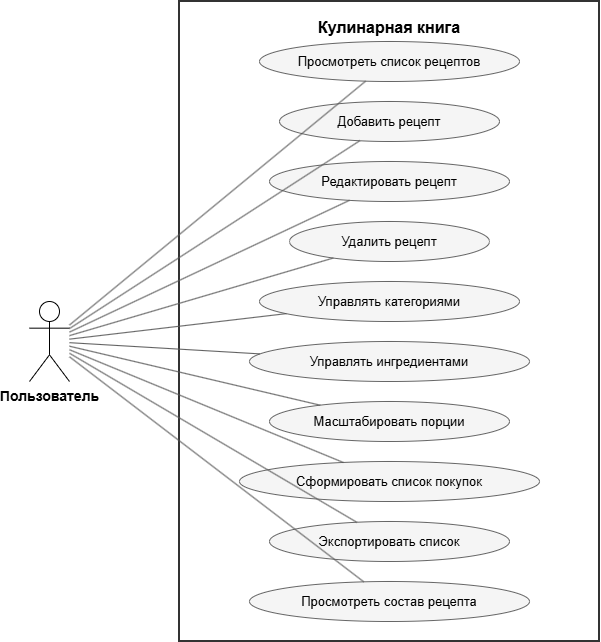

The diagram above was exported from draw.io. Its source (the exported page's mxGraphModel, read from the mxfile embedded in the PNG):
<mxGraphModel dx="1414" dy="864" grid="1" gridSize="10" guides="1" tooltips="1" connect="1" arrows="1" fold="1" page="1" pageScale="1" pageWidth="827" pageHeight="1169" math="0" shadow="0">
  <root>
    <mxCell id="0" />
    <mxCell id="1" parent="0" />
    <mxCell id="actor" parent="1" style="shape=umlActor;verticalLabelPosition=bottom;verticalAlign=top;html=1;outlineConnect=0;fontSize=14;fontStyle=1;" value="Пользователь" vertex="1">
      <mxGeometry height="80" width="40" x="100" y="350" as="geometry" />
    </mxCell>
    <mxCell id="system" parent="1" style="rounded=0;whiteSpace=wrap;html=1;verticalAlign=top;fontStyle=1;fontSize=16;fillColor=none;strokeWidth=2;strokeColor=#333333;spacingTop=10;" value="Кулинарная книга" vertex="1">
      <mxGeometry height="640" width="420" x="250" y="50" as="geometry" />
    </mxCell>
    <mxCell id="uc1" parent="1" style="ellipse;whiteSpace=wrap;html=1;fontSize=13;fillColor=#f5f5f5;strokeColor=#666666;" value="Просмотреть список рецептов" vertex="1">
      <mxGeometry height="40" width="260" x="330" y="90" as="geometry" />
    </mxCell>
    <mxCell id="uc2" parent="1" style="ellipse;whiteSpace=wrap;html=1;fontSize=13;fillColor=#f5f5f5;strokeColor=#666666;" value="Добавить рецепт" vertex="1">
      <mxGeometry height="40" width="220" x="350" y="150" as="geometry" />
    </mxCell>
    <mxCell id="uc3" parent="1" style="ellipse;whiteSpace=wrap;html=1;fontSize=13;fillColor=#f5f5f5;strokeColor=#666666;" value="Редактировать рецепт" vertex="1">
      <mxGeometry height="40" width="240" x="340" y="210" as="geometry" />
    </mxCell>
    <mxCell id="uc4" parent="1" style="ellipse;whiteSpace=wrap;html=1;fontSize=13;fillColor=#f5f5f5;strokeColor=#666666;" value="Удалить рецепт" vertex="1">
      <mxGeometry height="40" width="200" x="360" y="270" as="geometry" />
    </mxCell>
    <mxCell id="uc5" parent="1" style="ellipse;whiteSpace=wrap;html=1;fontSize=13;fillColor=#f5f5f5;strokeColor=#666666;" value="Управлять категориями" vertex="1">
      <mxGeometry height="40" width="260" x="330" y="330" as="geometry" />
    </mxCell>
    <mxCell id="uc6" parent="1" style="ellipse;whiteSpace=wrap;html=1;fontSize=13;fillColor=#f5f5f5;strokeColor=#666666;" value="Управлять ингредиентами" vertex="1">
      <mxGeometry height="40" width="280" x="320" y="390" as="geometry" />
    </mxCell>
    <mxCell id="uc7" parent="1" style="ellipse;whiteSpace=wrap;html=1;fontSize=13;fillColor=#f5f5f5;strokeColor=#666666;" value="Масштабировать порции" vertex="1">
      <mxGeometry height="40" width="240" x="340" y="450" as="geometry" />
    </mxCell>
    <mxCell id="uc8" parent="1" style="ellipse;whiteSpace=wrap;html=1;fontSize=13;fillColor=#f5f5f5;strokeColor=#666666;" value="Сформировать список покупок" vertex="1">
      <mxGeometry height="40" width="300" x="310" y="510" as="geometry" />
    </mxCell>
    <mxCell id="uc9" parent="1" style="ellipse;whiteSpace=wrap;html=1;fontSize=13;fillColor=#f5f5f5;strokeColor=#666666;" value="Экспортировать список" vertex="1">
      <mxGeometry height="40" width="240" x="340" y="570" as="geometry" />
    </mxCell>
    <mxCell id="uc10" parent="1" style="ellipse;whiteSpace=wrap;html=1;fontSize=13;fillColor=#f5f5f5;strokeColor=#666666;" value="Просмотреть состав рецепта" vertex="1">
      <mxGeometry height="40" width="280" x="320" y="630" as="geometry" />
    </mxCell>
    <mxCell id="edge1" edge="1" parent="1" source="actor" style="endArrow=none;html=1;rounded=0;strokeColor=#555555;" target="uc1">
      <mxGeometry relative="1" as="geometry" />
    </mxCell>
    <mxCell id="edge2" edge="1" parent="1" source="actor" style="endArrow=none;html=1;rounded=0;strokeColor=#555555;" target="uc2">
      <mxGeometry relative="1" as="geometry" />
    </mxCell>
    <mxCell id="edge3" edge="1" parent="1" source="actor" style="endArrow=none;html=1;rounded=0;strokeColor=#555555;" target="uc3">
      <mxGeometry relative="1" as="geometry" />
    </mxCell>
    <mxCell id="edge4" edge="1" parent="1" source="actor" style="endArrow=none;html=1;rounded=0;strokeColor=#555555;" target="uc4">
      <mxGeometry relative="1" as="geometry" />
    </mxCell>
    <mxCell id="edge5" edge="1" parent="1" source="actor" style="endArrow=none;html=1;rounded=0;strokeColor=#555555;" target="uc5">
      <mxGeometry relative="1" as="geometry" />
    </mxCell>
    <mxCell id="edge6" edge="1" parent="1" source="actor" style="endArrow=none;html=1;rounded=0;strokeColor=#555555;" target="uc6">
      <mxGeometry relative="1" as="geometry" />
    </mxCell>
    <mxCell id="edge7" edge="1" parent="1" source="actor" style="endArrow=none;html=1;rounded=0;strokeColor=#555555;" target="uc7">
      <mxGeometry relative="1" as="geometry" />
    </mxCell>
    <mxCell id="edge8" edge="1" parent="1" source="actor" style="endArrow=none;html=1;rounded=0;strokeColor=#555555;" target="uc8">
      <mxGeometry relative="1" as="geometry" />
    </mxCell>
    <mxCell id="edge9" edge="1" parent="1" source="actor" style="endArrow=none;html=1;rounded=0;strokeColor=#555555;" target="uc9">
      <mxGeometry relative="1" as="geometry" />
    </mxCell>
    <mxCell id="edge10" edge="1" parent="1" source="actor" style="endArrow=none;html=1;rounded=0;strokeColor=#555555;" target="uc10">
      <mxGeometry relative="1" as="geometry" />
    </mxCell>
  </root>
</mxGraphModel>